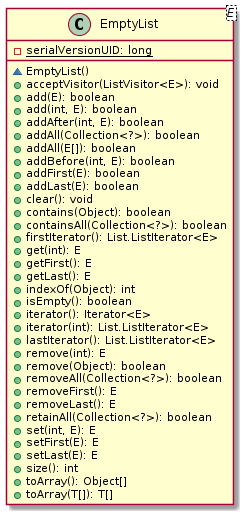

The diagram above was rendered by PlantUML. Its source (embedded in the PNG):
@startuml

    class EmptyList<E> {
        {static} -serialVersionUID: long
        ~EmptyList()
        +acceptVisitor(ListVisitor<E>): void
        +add(E): boolean
        +add(int, E): boolean
        +addAfter(int, E): boolean
        +addAll(Collection<?>): boolean
        +addAll(E[]): boolean
        +addBefore(int, E): boolean
        +addFirst(E): boolean
        +addLast(E): boolean
        +clear(): void
        +contains(Object): boolean
        +containsAll(Collection<?>): boolean
        +firstIterator(): List.ListIterator<E>
        +get(int): E
        +getFirst(): E
        +getLast(): E
        +indexOf(Object): int
        +isEmpty(): boolean
        +iterator(): Iterator<E>
        +iterator(int): List.ListIterator<E>
        +lastIterator(): List.ListIterator<E>
        +remove(int): E
        +remove(Object): boolean
        +removeAll(Collection<?>): boolean
        +removeFirst(): E
        +removeLast(): E
        +retainAll(Collection<?>): boolean
        +set(int, E): E
        +setFirst(E): E
        +setLast(E): E
        +size(): int
        +toArray(): Object[]
        +toArray(T[]): T[]
    }

@enduml